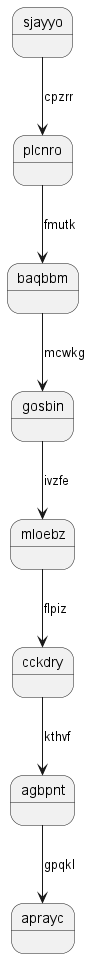

The diagram above was rendered by PlantUML. Its source (embedded in the PNG):
@startuml
state sjayyo
sjayyo --> plcnro : cpzrr
plcnro --> baqbbm : fmutk
baqbbm --> gosbin : mcwkg
gosbin --> mloebz : ivzfe
mloebz --> cckdry : flpiz
cckdry --> agbpnt : kthvf
agbpnt --> aprayc : gpqkl
@enduml